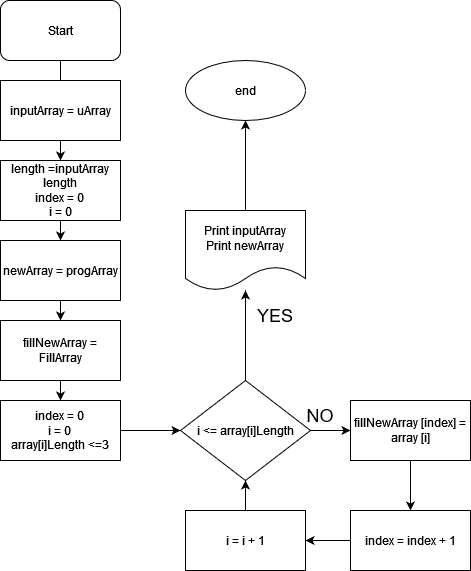

The diagram above was exported from draw.io. Its source (the exported page's mxGraphModel, read from the mxfile embedded in the PNG):
<mxGraphModel dx="868" dy="440" grid="1" gridSize="10" guides="1" tooltips="1" connect="1" arrows="1" fold="1" page="1" pageScale="1" pageWidth="827" pageHeight="1169" math="0" shadow="0">
  <root>
    <mxCell id="WIyWlLk6GJQsqaUBKTNV-0" />
    <mxCell id="WIyWlLk6GJQsqaUBKTNV-1" parent="WIyWlLk6GJQsqaUBKTNV-0" />
    <mxCell id="WIyWlLk6GJQsqaUBKTNV-2" value="" style="rounded=0;html=1;jettySize=auto;orthogonalLoop=1;fontSize=11;endArrow=block;endFill=0;endSize=8;strokeWidth=1;shadow=0;labelBackgroundColor=none;edgeStyle=orthogonalEdgeStyle;" parent="WIyWlLk6GJQsqaUBKTNV-1" edge="1">
      <mxGeometry relative="1" as="geometry">
        <mxPoint x="220" y="120" as="sourcePoint" />
        <mxPoint x="220" y="170" as="targetPoint" />
      </mxGeometry>
    </mxCell>
    <mxCell id="2gU43T0c8qP2RQynbAvl-1" value="Start" style="rounded=1;whiteSpace=wrap;html=1;" vertex="1" parent="WIyWlLk6GJQsqaUBKTNV-1">
      <mxGeometry x="160" y="60" width="120" height="60" as="geometry" />
    </mxCell>
    <mxCell id="2gU43T0c8qP2RQynbAvl-4" value="" style="edgeStyle=orthogonalEdgeStyle;rounded=0;orthogonalLoop=1;jettySize=auto;html=1;" edge="1" parent="WIyWlLk6GJQsqaUBKTNV-1" source="2gU43T0c8qP2RQynbAvl-2" target="2gU43T0c8qP2RQynbAvl-3">
      <mxGeometry relative="1" as="geometry" />
    </mxCell>
    <mxCell id="2gU43T0c8qP2RQynbAvl-2" value="inputArray = uArray" style="rounded=0;whiteSpace=wrap;html=1;" vertex="1" parent="WIyWlLk6GJQsqaUBKTNV-1">
      <mxGeometry x="160" y="140" width="120" height="60" as="geometry" />
    </mxCell>
    <mxCell id="2gU43T0c8qP2RQynbAvl-6" value="" style="edgeStyle=orthogonalEdgeStyle;rounded=0;orthogonalLoop=1;jettySize=auto;html=1;" edge="1" parent="WIyWlLk6GJQsqaUBKTNV-1" source="2gU43T0c8qP2RQynbAvl-3" target="2gU43T0c8qP2RQynbAvl-5">
      <mxGeometry relative="1" as="geometry" />
    </mxCell>
    <mxCell id="2gU43T0c8qP2RQynbAvl-3" value="length =inputArray length&lt;br&gt;index = 0 &lt;br&gt;i = 0" style="whiteSpace=wrap;html=1;rounded=0;" vertex="1" parent="WIyWlLk6GJQsqaUBKTNV-1">
      <mxGeometry x="160" y="220" width="120" height="60" as="geometry" />
    </mxCell>
    <mxCell id="2gU43T0c8qP2RQynbAvl-8" value="" style="edgeStyle=orthogonalEdgeStyle;rounded=0;orthogonalLoop=1;jettySize=auto;html=1;" edge="1" parent="WIyWlLk6GJQsqaUBKTNV-1" source="2gU43T0c8qP2RQynbAvl-5" target="2gU43T0c8qP2RQynbAvl-7">
      <mxGeometry relative="1" as="geometry" />
    </mxCell>
    <mxCell id="2gU43T0c8qP2RQynbAvl-5" value="newArray = progArray " style="whiteSpace=wrap;html=1;rounded=0;" vertex="1" parent="WIyWlLk6GJQsqaUBKTNV-1">
      <mxGeometry x="160" y="300" width="120" height="60" as="geometry" />
    </mxCell>
    <mxCell id="2gU43T0c8qP2RQynbAvl-10" value="" style="edgeStyle=orthogonalEdgeStyle;rounded=0;orthogonalLoop=1;jettySize=auto;html=1;" edge="1" parent="WIyWlLk6GJQsqaUBKTNV-1" source="2gU43T0c8qP2RQynbAvl-7" target="2gU43T0c8qP2RQynbAvl-9">
      <mxGeometry relative="1" as="geometry" />
    </mxCell>
    <mxCell id="2gU43T0c8qP2RQynbAvl-7" value="fillNewArray = FillArray" style="whiteSpace=wrap;html=1;rounded=0;" vertex="1" parent="WIyWlLk6GJQsqaUBKTNV-1">
      <mxGeometry x="160" y="380" width="120" height="60" as="geometry" />
    </mxCell>
    <mxCell id="2gU43T0c8qP2RQynbAvl-12" value="" style="edgeStyle=orthogonalEdgeStyle;rounded=0;orthogonalLoop=1;jettySize=auto;html=1;" edge="1" parent="WIyWlLk6GJQsqaUBKTNV-1" source="2gU43T0c8qP2RQynbAvl-9" target="2gU43T0c8qP2RQynbAvl-11">
      <mxGeometry relative="1" as="geometry" />
    </mxCell>
    <mxCell id="2gU43T0c8qP2RQynbAvl-9" value="&lt;div&gt;index = 0&lt;/div&gt;&lt;div&gt;i = 0&lt;/div&gt;&lt;div&gt;array[i]Length &amp;lt;=3&lt;br&gt;&lt;/div&gt;" style="whiteSpace=wrap;html=1;rounded=0;" vertex="1" parent="WIyWlLk6GJQsqaUBKTNV-1">
      <mxGeometry x="160" y="460" width="120" height="60" as="geometry" />
    </mxCell>
    <mxCell id="2gU43T0c8qP2RQynbAvl-14" value="" style="edgeStyle=orthogonalEdgeStyle;rounded=0;orthogonalLoop=1;jettySize=auto;html=1;" edge="1" parent="WIyWlLk6GJQsqaUBKTNV-1" source="2gU43T0c8qP2RQynbAvl-11" target="2gU43T0c8qP2RQynbAvl-13">
      <mxGeometry relative="1" as="geometry" />
    </mxCell>
    <mxCell id="2gU43T0c8qP2RQynbAvl-18" value="" style="edgeStyle=orthogonalEdgeStyle;rounded=0;orthogonalLoop=1;jettySize=auto;html=1;" edge="1" parent="WIyWlLk6GJQsqaUBKTNV-1" source="2gU43T0c8qP2RQynbAvl-11" target="2gU43T0c8qP2RQynbAvl-17">
      <mxGeometry relative="1" as="geometry" />
    </mxCell>
    <mxCell id="2gU43T0c8qP2RQynbAvl-11" value="i &amp;lt;= array[i]Length" style="rhombus;whiteSpace=wrap;html=1;rounded=0;" vertex="1" parent="WIyWlLk6GJQsqaUBKTNV-1">
      <mxGeometry x="340" y="440" width="130" height="100" as="geometry" />
    </mxCell>
    <mxCell id="2gU43T0c8qP2RQynbAvl-16" value="" style="edgeStyle=orthogonalEdgeStyle;rounded=0;orthogonalLoop=1;jettySize=auto;html=1;" edge="1" parent="WIyWlLk6GJQsqaUBKTNV-1" source="2gU43T0c8qP2RQynbAvl-13" target="2gU43T0c8qP2RQynbAvl-15">
      <mxGeometry relative="1" as="geometry" />
    </mxCell>
    <mxCell id="2gU43T0c8qP2RQynbAvl-13" value="&lt;div&gt;Print inputArray&lt;/div&gt;&lt;div&gt;Print newArray&lt;br&gt;&lt;/div&gt;" style="shape=document;whiteSpace=wrap;html=1;boundedLbl=1;rounded=0;" vertex="1" parent="WIyWlLk6GJQsqaUBKTNV-1">
      <mxGeometry x="345" y="270" width="120" height="80" as="geometry" />
    </mxCell>
    <mxCell id="2gU43T0c8qP2RQynbAvl-15" value="&lt;div&gt;end&lt;/div&gt;" style="ellipse;whiteSpace=wrap;html=1;rounded=0;" vertex="1" parent="WIyWlLk6GJQsqaUBKTNV-1">
      <mxGeometry x="345" y="120" width="120" height="60" as="geometry" />
    </mxCell>
    <mxCell id="2gU43T0c8qP2RQynbAvl-20" value="" style="edgeStyle=orthogonalEdgeStyle;rounded=0;orthogonalLoop=1;jettySize=auto;html=1;" edge="1" parent="WIyWlLk6GJQsqaUBKTNV-1" source="2gU43T0c8qP2RQynbAvl-17" target="2gU43T0c8qP2RQynbAvl-19">
      <mxGeometry relative="1" as="geometry" />
    </mxCell>
    <mxCell id="2gU43T0c8qP2RQynbAvl-17" value="fillNewArray [index] = array [i]" style="whiteSpace=wrap;html=1;rounded=0;" vertex="1" parent="WIyWlLk6GJQsqaUBKTNV-1">
      <mxGeometry x="510" y="460" width="120" height="60" as="geometry" />
    </mxCell>
    <mxCell id="2gU43T0c8qP2RQynbAvl-22" value="" style="edgeStyle=orthogonalEdgeStyle;rounded=0;orthogonalLoop=1;jettySize=auto;html=1;" edge="1" parent="WIyWlLk6GJQsqaUBKTNV-1" source="2gU43T0c8qP2RQynbAvl-19" target="2gU43T0c8qP2RQynbAvl-21">
      <mxGeometry relative="1" as="geometry" />
    </mxCell>
    <mxCell id="2gU43T0c8qP2RQynbAvl-19" value="index = index + 1" style="whiteSpace=wrap;html=1;rounded=0;" vertex="1" parent="WIyWlLk6GJQsqaUBKTNV-1">
      <mxGeometry x="510" y="570" width="120" height="60" as="geometry" />
    </mxCell>
    <mxCell id="2gU43T0c8qP2RQynbAvl-23" value="" style="edgeStyle=orthogonalEdgeStyle;rounded=0;orthogonalLoop=1;jettySize=auto;html=1;" edge="1" parent="WIyWlLk6GJQsqaUBKTNV-1" source="2gU43T0c8qP2RQynbAvl-21" target="2gU43T0c8qP2RQynbAvl-11">
      <mxGeometry relative="1" as="geometry" />
    </mxCell>
    <mxCell id="2gU43T0c8qP2RQynbAvl-21" value="i = i + 1" style="whiteSpace=wrap;html=1;rounded=0;" vertex="1" parent="WIyWlLk6GJQsqaUBKTNV-1">
      <mxGeometry x="345" y="570" width="120" height="60" as="geometry" />
    </mxCell>
    <mxCell id="2gU43T0c8qP2RQynbAvl-26" value="YES" style="text;html=1;strokeColor=none;fillColor=none;align=center;verticalAlign=middle;whiteSpace=wrap;rounded=0;fontSize=18;" vertex="1" parent="WIyWlLk6GJQsqaUBKTNV-1">
      <mxGeometry x="405" y="360" width="60" height="30" as="geometry" />
    </mxCell>
    <mxCell id="2gU43T0c8qP2RQynbAvl-27" value="NO" style="text;html=1;strokeColor=none;fillColor=none;align=center;verticalAlign=middle;whiteSpace=wrap;rounded=0;fontSize=18;" vertex="1" parent="WIyWlLk6GJQsqaUBKTNV-1">
      <mxGeometry x="450" y="460" width="60" height="30" as="geometry" />
    </mxCell>
  </root>
</mxGraphModel>